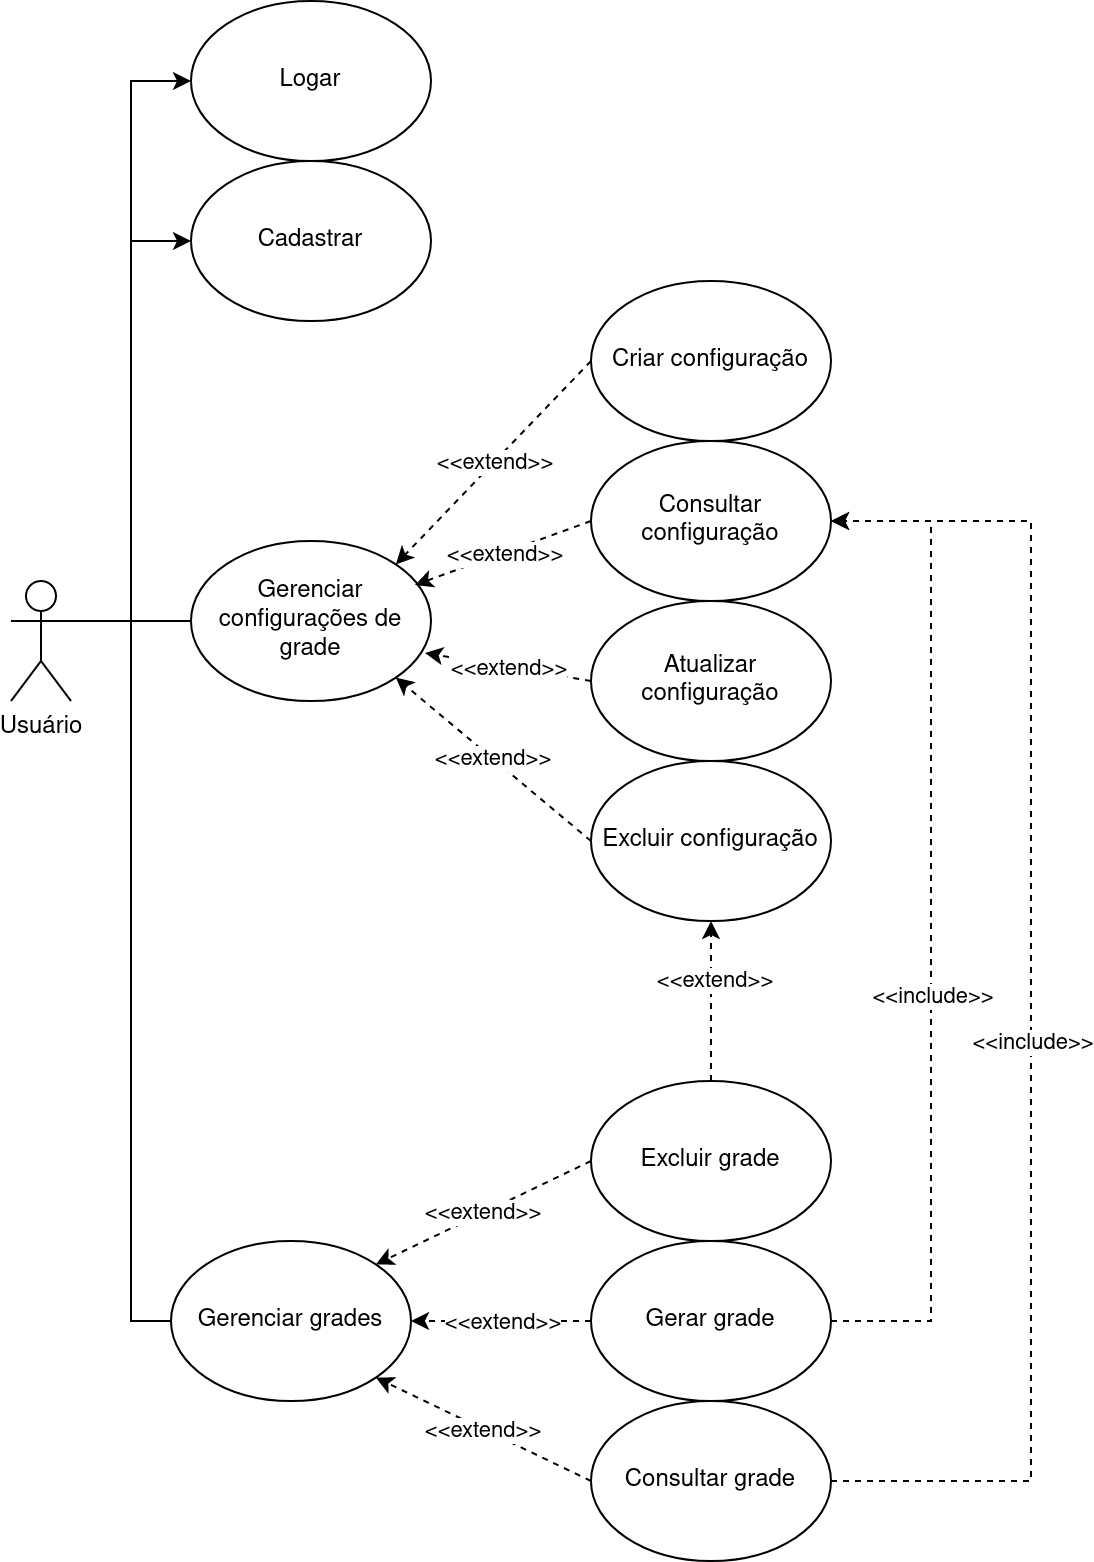

The diagram above was exported from draw.io. Its source (the exported page's mxGraphModel, read from the mxfile embedded in the PNG):
<mxGraphModel dx="1434" dy="1895" grid="1" gridSize="10" guides="1" tooltips="1" connect="1" arrows="1" fold="1" page="1" pageScale="1" pageWidth="850" pageHeight="1100" math="0" shadow="0">
  <root>
    <mxCell id="0" />
    <mxCell id="1" parent="0" />
    <mxCell id="pyoTPzSvRx2sLN2OPb1V-41" style="edgeStyle=orthogonalEdgeStyle;rounded=0;orthogonalLoop=1;jettySize=auto;html=1;exitX=1;exitY=0.3333333333333333;exitDx=0;exitDy=0;exitPerimeter=0;entryX=0;entryY=0.5;entryDx=0;entryDy=0;endArrow=none;endFill=0;" parent="1" source="pyoTPzSvRx2sLN2OPb1V-2" target="pyoTPzSvRx2sLN2OPb1V-3" edge="1">
      <mxGeometry relative="1" as="geometry" />
    </mxCell>
    <mxCell id="pyoTPzSvRx2sLN2OPb1V-42" style="edgeStyle=orthogonalEdgeStyle;rounded=0;orthogonalLoop=1;jettySize=auto;html=1;exitX=1;exitY=0.3333333333333333;exitDx=0;exitDy=0;exitPerimeter=0;entryX=0;entryY=0.5;entryDx=0;entryDy=0;endArrow=none;endFill=0;" parent="1" source="pyoTPzSvRx2sLN2OPb1V-2" target="pyoTPzSvRx2sLN2OPb1V-4" edge="1">
      <mxGeometry relative="1" as="geometry">
        <Array as="points">
          <mxPoint x="190" y="250" />
          <mxPoint x="190" y="600" />
        </Array>
      </mxGeometry>
    </mxCell>
    <mxCell id="pyoTPzSvRx2sLN2OPb1V-47" style="edgeStyle=orthogonalEdgeStyle;rounded=0;orthogonalLoop=1;jettySize=auto;html=1;exitX=1;exitY=0.3333333333333333;exitDx=0;exitDy=0;exitPerimeter=0;entryX=0;entryY=0.5;entryDx=0;entryDy=0;" parent="1" source="pyoTPzSvRx2sLN2OPb1V-2" target="pyoTPzSvRx2sLN2OPb1V-45" edge="1">
      <mxGeometry relative="1" as="geometry" />
    </mxCell>
    <mxCell id="pyoTPzSvRx2sLN2OPb1V-48" style="edgeStyle=orthogonalEdgeStyle;rounded=0;orthogonalLoop=1;jettySize=auto;html=1;exitX=1;exitY=0.3333333333333333;exitDx=0;exitDy=0;exitPerimeter=0;entryX=0;entryY=0.5;entryDx=0;entryDy=0;" parent="1" source="pyoTPzSvRx2sLN2OPb1V-2" target="pyoTPzSvRx2sLN2OPb1V-46" edge="1">
      <mxGeometry relative="1" as="geometry">
        <Array as="points">
          <mxPoint x="190" y="250" />
          <mxPoint x="190" y="60" />
        </Array>
      </mxGeometry>
    </mxCell>
    <mxCell id="pyoTPzSvRx2sLN2OPb1V-2" value="Usuário" style="shape=umlActor;verticalLabelPosition=bottom;verticalAlign=top;html=1;outlineConnect=0;" parent="1" vertex="1">
      <mxGeometry x="130" y="230" width="30" height="60" as="geometry" />
    </mxCell>
    <mxCell id="pyoTPzSvRx2sLN2OPb1V-3" value="Gerenciar configurações de grade" style="ellipse;whiteSpace=wrap;html=1;" parent="1" vertex="1">
      <mxGeometry x="220" y="210" width="120" height="80" as="geometry" />
    </mxCell>
    <mxCell id="pyoTPzSvRx2sLN2OPb1V-4" value="Gerenciar grades" style="ellipse;whiteSpace=wrap;html=1;" parent="1" vertex="1">
      <mxGeometry x="210" y="560" width="120" height="80" as="geometry" />
    </mxCell>
    <mxCell id="pyoTPzSvRx2sLN2OPb1V-5" value="Consultar configuração" style="ellipse;whiteSpace=wrap;html=1;" parent="1" vertex="1">
      <mxGeometry x="420" y="160" width="120" height="80" as="geometry" />
    </mxCell>
    <mxCell id="pyoTPzSvRx2sLN2OPb1V-6" value="Criar configuração" style="ellipse;whiteSpace=wrap;html=1;" parent="1" vertex="1">
      <mxGeometry x="420" y="80" width="120" height="80" as="geometry" />
    </mxCell>
    <mxCell id="pyoTPzSvRx2sLN2OPb1V-7" value="Atualizar configuração" style="ellipse;whiteSpace=wrap;html=1;" parent="1" vertex="1">
      <mxGeometry x="420" y="240" width="120" height="80" as="geometry" />
    </mxCell>
    <mxCell id="pyoTPzSvRx2sLN2OPb1V-8" value="Excluir configuração" style="ellipse;whiteSpace=wrap;html=1;" parent="1" vertex="1">
      <mxGeometry x="420" y="320" width="120" height="80" as="geometry" />
    </mxCell>
    <mxCell id="pyoTPzSvRx2sLN2OPb1V-9" value="Consultar grade" style="ellipse;whiteSpace=wrap;html=1;" parent="1" vertex="1">
      <mxGeometry x="420" y="640" width="120" height="80" as="geometry" />
    </mxCell>
    <mxCell id="pyoTPzSvRx2sLN2OPb1V-54" style="edgeStyle=orthogonalEdgeStyle;rounded=0;orthogonalLoop=1;jettySize=auto;html=1;exitX=1;exitY=0.5;exitDx=0;exitDy=0;entryX=1;entryY=0.5;entryDx=0;entryDy=0;dashed=1;" parent="1" source="pyoTPzSvRx2sLN2OPb1V-10" target="pyoTPzSvRx2sLN2OPb1V-5" edge="1">
      <mxGeometry relative="1" as="geometry">
        <Array as="points">
          <mxPoint x="590" y="600" />
          <mxPoint x="590" y="200" />
        </Array>
      </mxGeometry>
    </mxCell>
    <mxCell id="pyoTPzSvRx2sLN2OPb1V-55" value="&amp;lt;&amp;lt;include&amp;gt;&amp;gt;" style="edgeLabel;html=1;align=center;verticalAlign=middle;resizable=0;points=[];" parent="pyoTPzSvRx2sLN2OPb1V-54" vertex="1" connectable="0">
      <mxGeometry x="-0.2396" y="-2" relative="1" as="geometry">
        <mxPoint x="-2" y="-23" as="offset" />
      </mxGeometry>
    </mxCell>
    <mxCell id="pyoTPzSvRx2sLN2OPb1V-10" value="Gerar grade" style="ellipse;whiteSpace=wrap;html=1;" parent="1" vertex="1">
      <mxGeometry x="420" y="560" width="120" height="80" as="geometry" />
    </mxCell>
    <mxCell id="pyoTPzSvRx2sLN2OPb1V-57" style="edgeStyle=orthogonalEdgeStyle;rounded=0;orthogonalLoop=1;jettySize=auto;html=1;exitX=0.5;exitY=0;exitDx=0;exitDy=0;entryX=0.5;entryY=1;entryDx=0;entryDy=0;dashed=1;" parent="1" source="pyoTPzSvRx2sLN2OPb1V-12" target="pyoTPzSvRx2sLN2OPb1V-8" edge="1">
      <mxGeometry relative="1" as="geometry" />
    </mxCell>
    <mxCell id="pyoTPzSvRx2sLN2OPb1V-58" value="&amp;lt;&amp;lt;extend&amp;gt;&amp;gt;" style="edgeLabel;html=1;align=center;verticalAlign=middle;resizable=0;points=[];" parent="pyoTPzSvRx2sLN2OPb1V-57" vertex="1" connectable="0">
      <mxGeometry x="0.275" y="-1" relative="1" as="geometry">
        <mxPoint as="offset" />
      </mxGeometry>
    </mxCell>
    <mxCell id="pyoTPzSvRx2sLN2OPb1V-12" value="Excluir grade" style="ellipse;whiteSpace=wrap;html=1;" parent="1" vertex="1">
      <mxGeometry x="420" y="480" width="120" height="80" as="geometry" />
    </mxCell>
    <mxCell id="pyoTPzSvRx2sLN2OPb1V-18" value="" style="endArrow=classic;html=1;rounded=0;exitX=0;exitY=0.5;exitDx=0;exitDy=0;entryX=1;entryY=0;entryDx=0;entryDy=0;dashed=1;" parent="1" source="pyoTPzSvRx2sLN2OPb1V-6" target="pyoTPzSvRx2sLN2OPb1V-3" edge="1">
      <mxGeometry relative="1" as="geometry">
        <mxPoint x="370" y="410" as="sourcePoint" />
        <mxPoint x="470" y="410" as="targetPoint" />
      </mxGeometry>
    </mxCell>
    <mxCell id="pyoTPzSvRx2sLN2OPb1V-19" value="&amp;lt;&amp;lt;extend&amp;gt;&amp;gt;" style="edgeLabel;resizable=0;html=1;align=center;verticalAlign=middle;" parent="pyoTPzSvRx2sLN2OPb1V-18" connectable="0" vertex="1">
      <mxGeometry relative="1" as="geometry" />
    </mxCell>
    <mxCell id="pyoTPzSvRx2sLN2OPb1V-22" value="" style="endArrow=classic;html=1;rounded=0;exitX=0;exitY=0.5;exitDx=0;exitDy=0;entryX=1;entryY=0;entryDx=0;entryDy=0;dashed=1;" parent="1" source="pyoTPzSvRx2sLN2OPb1V-5" edge="1">
      <mxGeometry relative="1" as="geometry">
        <mxPoint x="430" y="130" as="sourcePoint" />
        <mxPoint x="332" y="232" as="targetPoint" />
      </mxGeometry>
    </mxCell>
    <mxCell id="pyoTPzSvRx2sLN2OPb1V-23" value="&amp;lt;&amp;lt;extend&amp;gt;&amp;gt;" style="edgeLabel;resizable=0;html=1;align=center;verticalAlign=middle;" parent="pyoTPzSvRx2sLN2OPb1V-22" connectable="0" vertex="1">
      <mxGeometry relative="1" as="geometry">
        <mxPoint x="1" as="offset" />
      </mxGeometry>
    </mxCell>
    <mxCell id="pyoTPzSvRx2sLN2OPb1V-24" value="" style="endArrow=classic;html=1;rounded=0;exitX=0;exitY=0.5;exitDx=0;exitDy=0;entryX=0.975;entryY=0.7;entryDx=0;entryDy=0;dashed=1;entryPerimeter=0;" parent="1" source="pyoTPzSvRx2sLN2OPb1V-7" target="pyoTPzSvRx2sLN2OPb1V-3" edge="1">
      <mxGeometry relative="1" as="geometry">
        <mxPoint x="430" y="210" as="sourcePoint" />
        <mxPoint x="342" y="242" as="targetPoint" />
      </mxGeometry>
    </mxCell>
    <mxCell id="pyoTPzSvRx2sLN2OPb1V-25" value="&amp;lt;&amp;lt;extend&amp;gt;&amp;gt;" style="edgeLabel;resizable=0;html=1;align=center;verticalAlign=middle;" parent="pyoTPzSvRx2sLN2OPb1V-24" connectable="0" vertex="1">
      <mxGeometry relative="1" as="geometry" />
    </mxCell>
    <mxCell id="pyoTPzSvRx2sLN2OPb1V-26" value="" style="endArrow=classic;html=1;rounded=0;entryX=1;entryY=1;entryDx=0;entryDy=0;dashed=1;" parent="1" target="pyoTPzSvRx2sLN2OPb1V-3" edge="1">
      <mxGeometry relative="1" as="geometry">
        <mxPoint x="420" y="360" as="sourcePoint" />
        <mxPoint x="340" y="330" as="targetPoint" />
      </mxGeometry>
    </mxCell>
    <mxCell id="pyoTPzSvRx2sLN2OPb1V-27" value="&amp;lt;&amp;lt;extend&amp;gt;&amp;gt;" style="edgeLabel;resizable=0;html=1;align=center;verticalAlign=middle;" parent="pyoTPzSvRx2sLN2OPb1V-26" connectable="0" vertex="1">
      <mxGeometry relative="1" as="geometry" />
    </mxCell>
    <mxCell id="pyoTPzSvRx2sLN2OPb1V-33" value="" style="endArrow=classic;html=1;rounded=0;entryX=1;entryY=0.5;entryDx=0;entryDy=0;dashed=1;exitX=1;exitY=0.5;exitDx=0;exitDy=0;" parent="1" source="pyoTPzSvRx2sLN2OPb1V-9" target="pyoTPzSvRx2sLN2OPb1V-5" edge="1">
      <mxGeometry relative="1" as="geometry">
        <mxPoint x="600" y="520" as="sourcePoint" />
        <mxPoint x="600" y="200" as="targetPoint" />
        <Array as="points">
          <mxPoint x="640" y="680" />
          <mxPoint x="640" y="450" />
          <mxPoint x="640" y="340" />
          <mxPoint x="640" y="200" />
        </Array>
      </mxGeometry>
    </mxCell>
    <mxCell id="pyoTPzSvRx2sLN2OPb1V-34" value="&lt;div&gt;&amp;lt;&amp;lt;include&amp;gt;&amp;gt;&lt;/div&gt;" style="edgeLabel;resizable=0;html=1;align=center;verticalAlign=middle;" parent="pyoTPzSvRx2sLN2OPb1V-33" connectable="0" vertex="1">
      <mxGeometry relative="1" as="geometry">
        <mxPoint y="20" as="offset" />
      </mxGeometry>
    </mxCell>
    <mxCell id="pyoTPzSvRx2sLN2OPb1V-37" value="" style="endArrow=classic;html=1;rounded=0;entryX=1;entryY=0;entryDx=0;entryDy=0;dashed=1;exitX=0;exitY=0.5;exitDx=0;exitDy=0;" parent="1" source="pyoTPzSvRx2sLN2OPb1V-12" target="pyoTPzSvRx2sLN2OPb1V-4" edge="1">
      <mxGeometry relative="1" as="geometry">
        <mxPoint x="420" y="540" as="sourcePoint" />
        <mxPoint x="340" y="460" as="targetPoint" />
      </mxGeometry>
    </mxCell>
    <mxCell id="pyoTPzSvRx2sLN2OPb1V-38" value="&amp;lt;&amp;lt;extend&amp;gt;&amp;gt;" style="edgeLabel;resizable=0;html=1;align=center;verticalAlign=middle;" parent="pyoTPzSvRx2sLN2OPb1V-37" connectable="0" vertex="1">
      <mxGeometry relative="1" as="geometry" />
    </mxCell>
    <mxCell id="pyoTPzSvRx2sLN2OPb1V-45" value="Logar" style="ellipse;whiteSpace=wrap;html=1;" parent="1" vertex="1">
      <mxGeometry x="220" y="-60" width="120" height="80" as="geometry" />
    </mxCell>
    <mxCell id="pyoTPzSvRx2sLN2OPb1V-46" value="Cadastrar" style="ellipse;whiteSpace=wrap;html=1;" parent="1" vertex="1">
      <mxGeometry x="220" y="20" width="120" height="80" as="geometry" />
    </mxCell>
    <mxCell id="pyoTPzSvRx2sLN2OPb1V-60" value="" style="endArrow=classic;html=1;rounded=0;entryX=1;entryY=0.5;entryDx=0;entryDy=0;dashed=1;exitX=0;exitY=0.5;exitDx=0;exitDy=0;" parent="1" source="pyoTPzSvRx2sLN2OPb1V-10" target="pyoTPzSvRx2sLN2OPb1V-4" edge="1">
      <mxGeometry relative="1" as="geometry">
        <mxPoint x="430" y="530" as="sourcePoint" />
        <mxPoint x="340" y="610" as="targetPoint" />
      </mxGeometry>
    </mxCell>
    <mxCell id="pyoTPzSvRx2sLN2OPb1V-61" value="&amp;lt;&amp;lt;extend&amp;gt;&amp;gt;" style="edgeLabel;resizable=0;html=1;align=center;verticalAlign=middle;" parent="pyoTPzSvRx2sLN2OPb1V-60" connectable="0" vertex="1">
      <mxGeometry relative="1" as="geometry" />
    </mxCell>
    <mxCell id="pyoTPzSvRx2sLN2OPb1V-62" value="" style="endArrow=classic;html=1;rounded=0;entryX=1;entryY=1;entryDx=0;entryDy=0;dashed=1;exitX=0;exitY=0.5;exitDx=0;exitDy=0;" parent="1" source="pyoTPzSvRx2sLN2OPb1V-9" target="pyoTPzSvRx2sLN2OPb1V-4" edge="1">
      <mxGeometry relative="1" as="geometry">
        <mxPoint x="430" y="610" as="sourcePoint" />
        <mxPoint x="340" y="610" as="targetPoint" />
      </mxGeometry>
    </mxCell>
    <mxCell id="pyoTPzSvRx2sLN2OPb1V-63" value="&amp;lt;&amp;lt;extend&amp;gt;&amp;gt;" style="edgeLabel;resizable=0;html=1;align=center;verticalAlign=middle;" parent="pyoTPzSvRx2sLN2OPb1V-62" connectable="0" vertex="1">
      <mxGeometry relative="1" as="geometry" />
    </mxCell>
  </root>
</mxGraphModel>